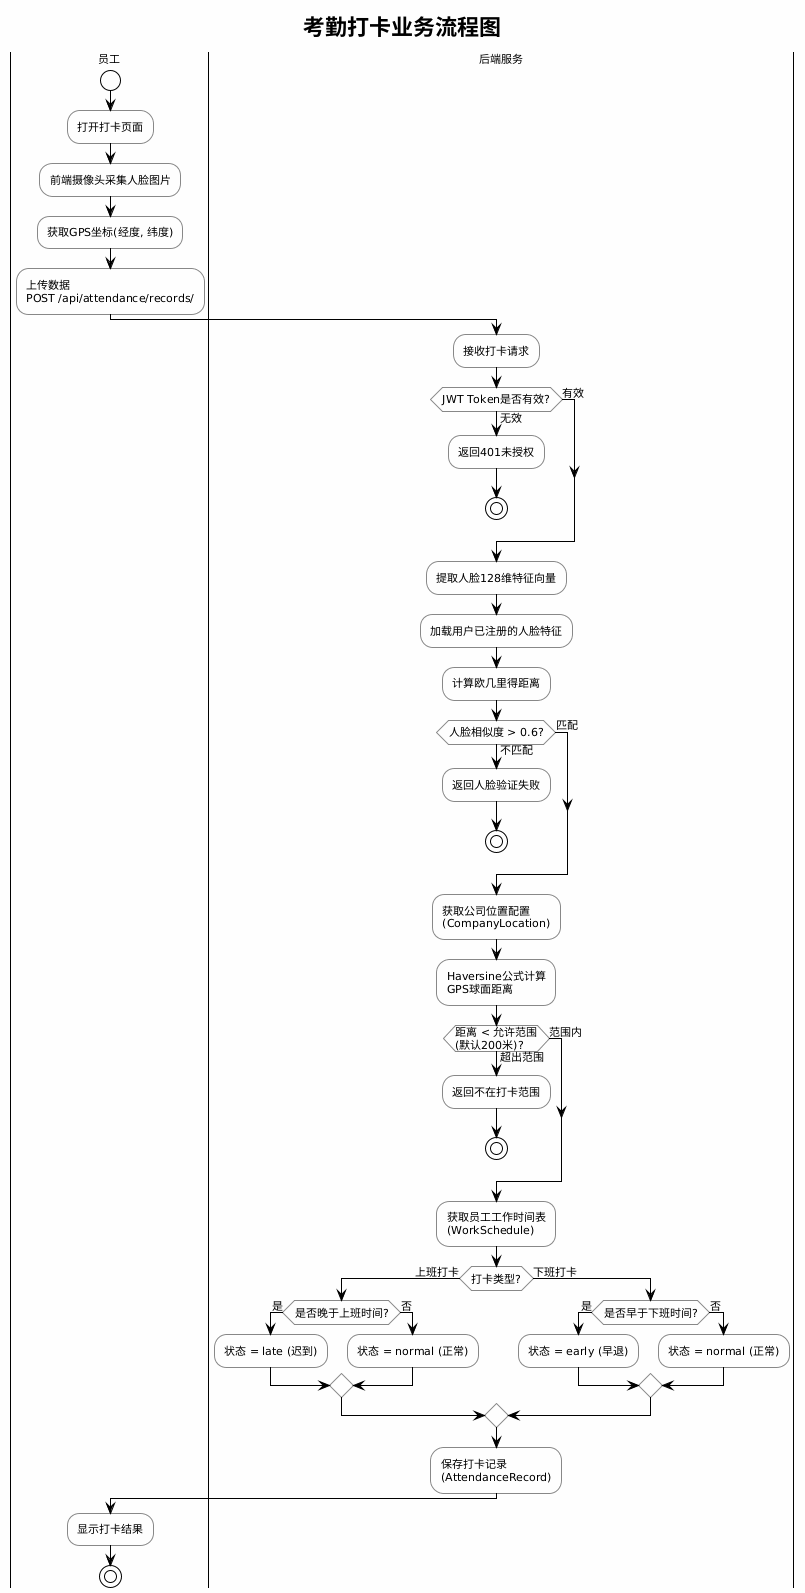

The diagram above was rendered by PlantUML. Its source (embedded in the PNG):
@startuml
!theme plain
skinparam backgroundColor #FEFEFE
skinparam defaultFontName "Microsoft YaHei"
skinparam defaultFontSize 11
skinparam activityBorderColor #888888
skinparam activityBackgroundColor #FFFFFF
skinparam activityDiamondBorderColor #888888

title 考勤打卡业务流程图

|员工|
start
:打开打卡页面;
:前端摄像头采集人脸图片;
:获取GPS坐标(经度, 纬度);
:上传数据\nPOST /api/attendance/records/;

|后端服务|
:接收打卡请求;
if (JWT Token是否有效?) then (无效)
    :返回401未授权;
    stop
else (有效)
endif

:提取人脸128维特征向量;
:加载用户已注册的人脸特征;
:计算欧几里得距离;

if (人脸相似度 > 0.6?) then (不匹配)
    :返回人脸验证失败;
    stop
else (匹配)
endif

:获取公司位置配置\n(CompanyLocation);
:Haversine公式计算\nGPS球面距离;

if (距离 < 允许范围\n(默认200米)?) then (超出范围)
    :返回不在打卡范围;
    stop
else (范围内)
endif

:获取员工工作时间表\n(WorkSchedule);

if (打卡类型?) then (上班打卡)
    if (是否晚于上班时间?) then (是)
        :状态 = late (迟到);
    else (否)
        :状态 = normal (正常);
    endif
else (下班打卡)
    if (是否早于下班时间?) then (是)
        :状态 = early (早退);
    else (否)
        :状态 = normal (正常);
    endif
endif

:保存打卡记录\n(AttendanceRecord);

|员工|
:显示打卡结果;
stop
@enduml